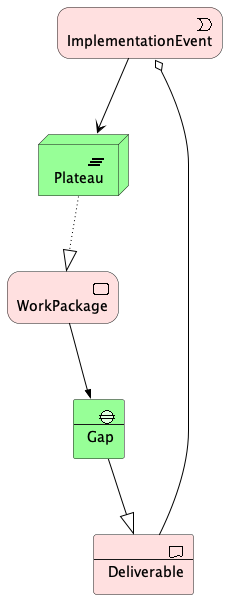

The diagram above was rendered by PlantUML. Its source (embedded in the PNG):
@startuml
!include <archimate/Archimate>

Implementation_Event(0, "ImplementationEvent")
Implementation_Plateau(1, "Plateau")
Implementation_WorkPackage(2, "WorkPackage")
Implementation_Gap(3, "Gap")
Implementation_Deliverable(4, "Deliverable")
Rel_Serving(0, 1)
Rel_Aggregation(0, 4)
Rel_Realization(1, 2)
Rel_Triggering(2, 3)
Rel_Specialization(3, 4)
@enduml